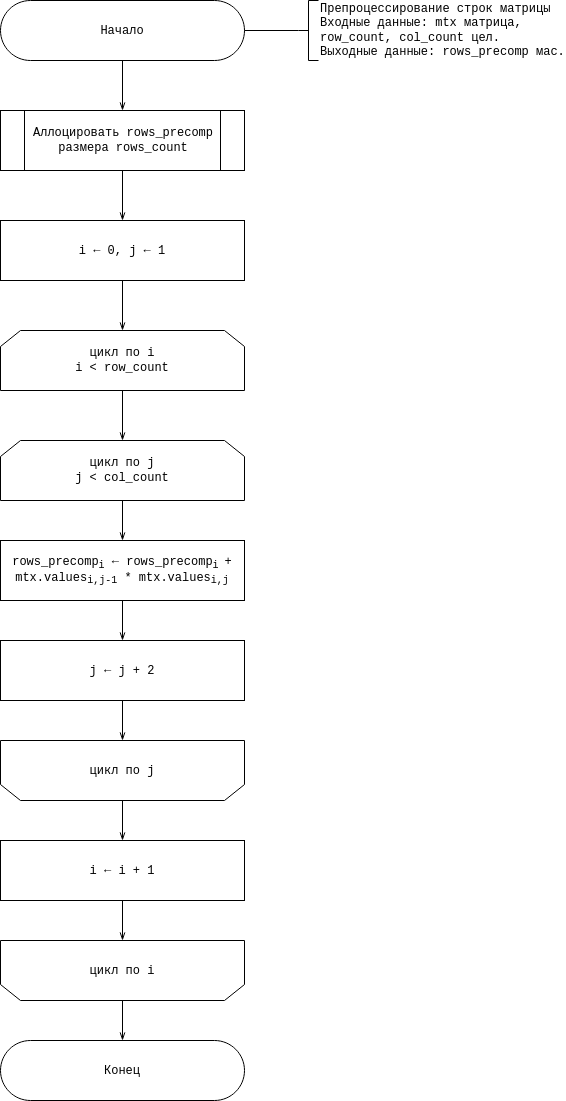

The diagram above was exported from draw.io. Its source (the exported page's mxGraphModel, read from the mxfile embedded in the PNG):
<mxGraphModel dx="1673" dy="899" grid="1" gridSize="10" guides="1" tooltips="1" connect="1" arrows="1" fold="1" page="1" pageScale="1" pageWidth="827" pageHeight="1169" math="0" shadow="0">
  <root>
    <mxCell id="lV1V-8UM5cld8g_OK7I2-0" />
    <mxCell id="lV1V-8UM5cld8g_OK7I2-1" parent="lV1V-8UM5cld8g_OK7I2-0" />
    <mxCell id="KP8KFAX5eFgKRNZX6PFR-3" value="" style="edgeStyle=orthogonalEdgeStyle;rounded=0;orthogonalLoop=1;jettySize=auto;html=1;fontFamily=Courier New;startArrow=none;startFill=0;endArrow=openThin;endFill=0;" edge="1" parent="lV1V-8UM5cld8g_OK7I2-1" source="brT5vyPk8i4CRngzeB8L-0" target="KP8KFAX5eFgKRNZX6PFR-0">
      <mxGeometry relative="1" as="geometry" />
    </mxCell>
    <mxCell id="brT5vyPk8i4CRngzeB8L-0" value="&lt;div&gt;Начало&lt;/div&gt;" style="rounded=1;whiteSpace=wrap;html=1;arcSize=50;fontFamily=Courier New;" vertex="1" parent="lV1V-8UM5cld8g_OK7I2-1">
      <mxGeometry x="255" y="35" width="244" height="60" as="geometry" />
    </mxCell>
    <mxCell id="yuV8hB_gYC4BFtE4l8rR-1" value="" style="edgeStyle=orthogonalEdgeStyle;rounded=0;orthogonalLoop=1;jettySize=auto;html=1;fontFamily=Courier New;startArrow=none;startFill=0;endArrow=none;endFill=0;" edge="1" parent="lV1V-8UM5cld8g_OK7I2-1" source="yuV8hB_gYC4BFtE4l8rR-0" target="brT5vyPk8i4CRngzeB8L-0">
      <mxGeometry relative="1" as="geometry" />
    </mxCell>
    <mxCell id="yuV8hB_gYC4BFtE4l8rR-0" value="&lt;div&gt;Препроцессирование строк матрицы&lt;br&gt;Входные данные: mtx матрица, &lt;br&gt;row_count, col_count цел.&lt;br&gt;&lt;/div&gt;&lt;div&gt;Выходные данные: rows_precomp мас.&lt;br&gt;&lt;/div&gt;" style="strokeWidth=1;html=1;shape=mxgraph.flowchart.annotation_2;align=left;labelPosition=right;pointerEvents=1;fontFamily=Courier New;" vertex="1" parent="lV1V-8UM5cld8g_OK7I2-1">
      <mxGeometry x="553" y="35" width="20" height="60" as="geometry" />
    </mxCell>
    <mxCell id="hVe9XDz5CjJ-T6DsWPWA-6" value="" style="edgeStyle=orthogonalEdgeStyle;rounded=0;orthogonalLoop=1;jettySize=auto;html=1;fontFamily=Courier New;startArrow=none;startFill=0;endArrow=openThin;endFill=0;" edge="1" parent="lV1V-8UM5cld8g_OK7I2-1" source="hVe9XDz5CjJ-T6DsWPWA-0" target="hVe9XDz5CjJ-T6DsWPWA-2">
      <mxGeometry relative="1" as="geometry" />
    </mxCell>
    <mxCell id="hVe9XDz5CjJ-T6DsWPWA-0" value="цикл по i&lt;br&gt;i &amp;lt; row_count" style="shape=loopLimit;whiteSpace=wrap;html=1;fontFamily=Courier New;strokeWidth=1;" vertex="1" parent="lV1V-8UM5cld8g_OK7I2-1">
      <mxGeometry x="255" y="365" width="244" height="60" as="geometry" />
    </mxCell>
    <mxCell id="hVe9XDz5CjJ-T6DsWPWA-5" value="" style="edgeStyle=orthogonalEdgeStyle;rounded=0;orthogonalLoop=1;jettySize=auto;html=1;fontFamily=Courier New;startArrow=none;startFill=0;endArrow=openThin;endFill=0;" edge="1" parent="lV1V-8UM5cld8g_OK7I2-1" source="hVe9XDz5CjJ-T6DsWPWA-1" target="hVe9XDz5CjJ-T6DsWPWA-0">
      <mxGeometry relative="1" as="geometry" />
    </mxCell>
    <mxCell id="hVe9XDz5CjJ-T6DsWPWA-1" value="i &lt;span class=&quot;ILfuVd&quot;&gt;&lt;span class=&quot;hgKElc&quot;&gt;&lt;span class=&quot;ILfuVd&quot;&gt;&lt;span class=&quot;hgKElc&quot;&gt;←&lt;/span&gt;&lt;/span&gt;&lt;/span&gt;&lt;/span&gt;&lt;span class=&quot;ILfuVd&quot;&gt;&lt;span class=&quot;hgKElc&quot;&gt; 0, j &lt;/span&gt;&lt;/span&gt;&lt;span class=&quot;ILfuVd&quot;&gt;&lt;span class=&quot;hgKElc&quot;&gt;&lt;span class=&quot;ILfuVd&quot;&gt;&lt;span class=&quot;hgKElc&quot;&gt;← 1&lt;/span&gt;&lt;/span&gt;&lt;/span&gt;&lt;/span&gt;&lt;span class=&quot;ILfuVd&quot;&gt;&lt;span class=&quot;hgKElc&quot;&gt;&lt;span class=&quot;ILfuVd&quot;&gt;&lt;span class=&quot;hgKElc&quot;&gt;&lt;span class=&quot;ILfuVd&quot;&gt;&lt;span class=&quot;hgKElc&quot;&gt;&lt;/span&gt;&lt;/span&gt;&lt;/span&gt;&lt;/span&gt;&lt;/span&gt;&lt;/span&gt;&lt;span class=&quot;ILfuVd&quot;&gt;&lt;span class=&quot;hgKElc&quot;&gt;&lt;span class=&quot;ILfuVd&quot;&gt;&lt;/span&gt;&lt;/span&gt;&lt;/span&gt;&lt;span class=&quot;ILfuVd&quot;&gt;&lt;span class=&quot;hgKElc&quot;&gt;&lt;span class=&quot;ILfuVd&quot;&gt;&lt;/span&gt;&lt;/span&gt;&lt;/span&gt;" style="rounded=0;whiteSpace=wrap;html=1;fontFamily=Courier New;strokeWidth=1;" vertex="1" parent="lV1V-8UM5cld8g_OK7I2-1">
      <mxGeometry x="255" y="255" width="244" height="60" as="geometry" />
    </mxCell>
    <mxCell id="OmN95zK5duEBXDtmvYRT-0" value="" style="edgeStyle=orthogonalEdgeStyle;rounded=0;orthogonalLoop=1;jettySize=auto;html=1;fontFamily=Courier New;startArrow=none;startFill=0;endArrow=openThin;endFill=0;" edge="1" parent="lV1V-8UM5cld8g_OK7I2-1" source="hVe9XDz5CjJ-T6DsWPWA-2" target="hVe9XDz5CjJ-T6DsWPWA-8">
      <mxGeometry relative="1" as="geometry" />
    </mxCell>
    <mxCell id="hVe9XDz5CjJ-T6DsWPWA-2" value="цикл по j&lt;br&gt;j &amp;lt; col_count" style="shape=loopLimit;whiteSpace=wrap;html=1;fontFamily=Courier New;strokeWidth=1;" vertex="1" parent="lV1V-8UM5cld8g_OK7I2-1">
      <mxGeometry x="255" y="475" width="244" height="60" as="geometry" />
    </mxCell>
    <mxCell id="3daUOobPWNSzG_wKRY-E-0" value="" style="edgeStyle=orthogonalEdgeStyle;rounded=0;orthogonalLoop=1;jettySize=auto;html=1;fontFamily=Courier New;startArrow=none;startFill=0;endArrow=openThin;endFill=0;" edge="1" parent="lV1V-8UM5cld8g_OK7I2-1" source="hVe9XDz5CjJ-T6DsWPWA-8" target="OmN95zK5duEBXDtmvYRT-1">
      <mxGeometry relative="1" as="geometry" />
    </mxCell>
    <mxCell id="hVe9XDz5CjJ-T6DsWPWA-8" value="rows_precomp&lt;sub&gt;i&lt;/sub&gt; &lt;span class=&quot;ILfuVd&quot;&gt;&lt;span class=&quot;hgKElc&quot;&gt;&lt;span class=&quot;ILfuVd&quot;&gt;&lt;span class=&quot;hgKElc&quot;&gt;← rows_precomp&lt;sub&gt;i &lt;/sub&gt;+ mtx.values&lt;sub&gt;i,j-1&lt;/sub&gt; * mtx.values&lt;sub&gt;i,j&lt;/sub&gt;&lt;br&gt;&lt;/span&gt;&lt;/span&gt;&lt;/span&gt;&lt;/span&gt;" style="rounded=0;whiteSpace=wrap;html=1;fontFamily=Courier New;strokeWidth=1;" vertex="1" parent="lV1V-8UM5cld8g_OK7I2-1">
      <mxGeometry x="255" y="575" width="244" height="60" as="geometry" />
    </mxCell>
    <mxCell id="3daUOobPWNSzG_wKRY-E-2" value="" style="edgeStyle=orthogonalEdgeStyle;rounded=0;orthogonalLoop=1;jettySize=auto;html=1;fontFamily=Courier New;startArrow=none;startFill=0;endArrow=openThin;endFill=0;" edge="1" parent="lV1V-8UM5cld8g_OK7I2-1" source="OmN95zK5duEBXDtmvYRT-1" target="3daUOobPWNSzG_wKRY-E-1">
      <mxGeometry relative="1" as="geometry" />
    </mxCell>
    <mxCell id="OmN95zK5duEBXDtmvYRT-1" value="&lt;span class=&quot;ILfuVd&quot;&gt;&lt;span class=&quot;hgKElc&quot;&gt;j &lt;/span&gt;&lt;/span&gt;&lt;span class=&quot;ILfuVd&quot;&gt;&lt;span class=&quot;hgKElc&quot;&gt;&lt;span class=&quot;ILfuVd&quot;&gt;&lt;span class=&quot;hgKElc&quot;&gt;← j + 2&lt;/span&gt;&lt;/span&gt;&lt;/span&gt;&lt;/span&gt;&lt;span class=&quot;ILfuVd&quot;&gt;&lt;span class=&quot;hgKElc&quot;&gt;&lt;span class=&quot;ILfuVd&quot;&gt;&lt;span class=&quot;hgKElc&quot;&gt;&lt;span class=&quot;ILfuVd&quot;&gt;&lt;span class=&quot;hgKElc&quot;&gt;&lt;/span&gt;&lt;/span&gt;&lt;/span&gt;&lt;/span&gt;&lt;/span&gt;&lt;/span&gt;&lt;span class=&quot;ILfuVd&quot;&gt;&lt;span class=&quot;hgKElc&quot;&gt;&lt;span class=&quot;ILfuVd&quot;&gt;&lt;/span&gt;&lt;/span&gt;&lt;/span&gt;&lt;span class=&quot;ILfuVd&quot;&gt;&lt;span class=&quot;hgKElc&quot;&gt;&lt;span class=&quot;ILfuVd&quot;&gt;&lt;/span&gt;&lt;/span&gt;&lt;/span&gt;" style="rounded=0;whiteSpace=wrap;html=1;fontFamily=Courier New;strokeWidth=1;" vertex="1" parent="lV1V-8UM5cld8g_OK7I2-1">
      <mxGeometry x="255" y="675" width="244" height="60" as="geometry" />
    </mxCell>
    <mxCell id="3daUOobPWNSzG_wKRY-E-4" value="" style="edgeStyle=orthogonalEdgeStyle;rounded=0;orthogonalLoop=1;jettySize=auto;html=1;fontFamily=Courier New;startArrow=none;startFill=0;endArrow=openThin;endFill=0;" edge="1" parent="lV1V-8UM5cld8g_OK7I2-1" source="3daUOobPWNSzG_wKRY-E-1" target="3daUOobPWNSzG_wKRY-E-3">
      <mxGeometry relative="1" as="geometry" />
    </mxCell>
    <mxCell id="3daUOobPWNSzG_wKRY-E-1" value="цикл по j" style="shape=loopLimit;whiteSpace=wrap;html=1;fontFamily=Courier New;strokeWidth=1;flipV=1;" vertex="1" parent="lV1V-8UM5cld8g_OK7I2-1">
      <mxGeometry x="255" y="775" width="244" height="60" as="geometry" />
    </mxCell>
    <mxCell id="3daUOobPWNSzG_wKRY-E-6" value="" style="edgeStyle=orthogonalEdgeStyle;rounded=0;orthogonalLoop=1;jettySize=auto;html=1;fontFamily=Courier New;startArrow=none;startFill=0;endArrow=openThin;endFill=0;" edge="1" parent="lV1V-8UM5cld8g_OK7I2-1" source="3daUOobPWNSzG_wKRY-E-3" target="3daUOobPWNSzG_wKRY-E-5">
      <mxGeometry relative="1" as="geometry" />
    </mxCell>
    <mxCell id="3daUOobPWNSzG_wKRY-E-3" value="&lt;span class=&quot;ILfuVd&quot;&gt;&lt;span class=&quot;hgKElc&quot;&gt;i &lt;/span&gt;&lt;/span&gt;&lt;span class=&quot;ILfuVd&quot;&gt;&lt;span class=&quot;hgKElc&quot;&gt;&lt;span class=&quot;ILfuVd&quot;&gt;&lt;span class=&quot;hgKElc&quot;&gt;← i + 1&lt;/span&gt;&lt;/span&gt;&lt;/span&gt;&lt;/span&gt;&lt;span class=&quot;ILfuVd&quot;&gt;&lt;span class=&quot;hgKElc&quot;&gt;&lt;span class=&quot;ILfuVd&quot;&gt;&lt;span class=&quot;hgKElc&quot;&gt;&lt;span class=&quot;ILfuVd&quot;&gt;&lt;span class=&quot;hgKElc&quot;&gt;&lt;/span&gt;&lt;/span&gt;&lt;/span&gt;&lt;/span&gt;&lt;/span&gt;&lt;/span&gt;&lt;span class=&quot;ILfuVd&quot;&gt;&lt;span class=&quot;hgKElc&quot;&gt;&lt;span class=&quot;ILfuVd&quot;&gt;&lt;/span&gt;&lt;/span&gt;&lt;/span&gt;&lt;span class=&quot;ILfuVd&quot;&gt;&lt;span class=&quot;hgKElc&quot;&gt;&lt;span class=&quot;ILfuVd&quot;&gt;&lt;/span&gt;&lt;/span&gt;&lt;/span&gt;" style="rounded=0;whiteSpace=wrap;html=1;fontFamily=Courier New;strokeWidth=1;" vertex="1" parent="lV1V-8UM5cld8g_OK7I2-1">
      <mxGeometry x="255" y="875" width="244" height="60" as="geometry" />
    </mxCell>
    <mxCell id="3daUOobPWNSzG_wKRY-E-8" value="" style="edgeStyle=orthogonalEdgeStyle;rounded=0;orthogonalLoop=1;jettySize=auto;html=1;fontFamily=Courier New;startArrow=none;startFill=0;endArrow=openThin;endFill=0;" edge="1" parent="lV1V-8UM5cld8g_OK7I2-1" source="3daUOobPWNSzG_wKRY-E-5" target="3daUOobPWNSzG_wKRY-E-7">
      <mxGeometry relative="1" as="geometry" />
    </mxCell>
    <mxCell id="3daUOobPWNSzG_wKRY-E-5" value="цикл по i" style="shape=loopLimit;whiteSpace=wrap;html=1;fontFamily=Courier New;strokeWidth=1;flipV=1;" vertex="1" parent="lV1V-8UM5cld8g_OK7I2-1">
      <mxGeometry x="255" y="975" width="244" height="60" as="geometry" />
    </mxCell>
    <mxCell id="3daUOobPWNSzG_wKRY-E-7" value="Конец" style="rounded=1;whiteSpace=wrap;html=1;arcSize=50;fontFamily=Courier New;" vertex="1" parent="lV1V-8UM5cld8g_OK7I2-1">
      <mxGeometry x="255" y="1075" width="244" height="60" as="geometry" />
    </mxCell>
    <mxCell id="KP8KFAX5eFgKRNZX6PFR-4" value="" style="edgeStyle=orthogonalEdgeStyle;rounded=0;orthogonalLoop=1;jettySize=auto;html=1;fontFamily=Courier New;startArrow=none;startFill=0;endArrow=openThin;endFill=0;" edge="1" parent="lV1V-8UM5cld8g_OK7I2-1" source="KP8KFAX5eFgKRNZX6PFR-0" target="hVe9XDz5CjJ-T6DsWPWA-1">
      <mxGeometry relative="1" as="geometry" />
    </mxCell>
    <mxCell id="KP8KFAX5eFgKRNZX6PFR-0" value="Аллоцировать rows_precomp размера rows_count" style="shape=process;whiteSpace=wrap;html=1;backgroundOutline=1;fontFamily=Courier New;strokeWidth=1;" vertex="1" parent="lV1V-8UM5cld8g_OK7I2-1">
      <mxGeometry x="255" y="145" width="244" height="60" as="geometry" />
    </mxCell>
  </root>
</mxGraphModel>